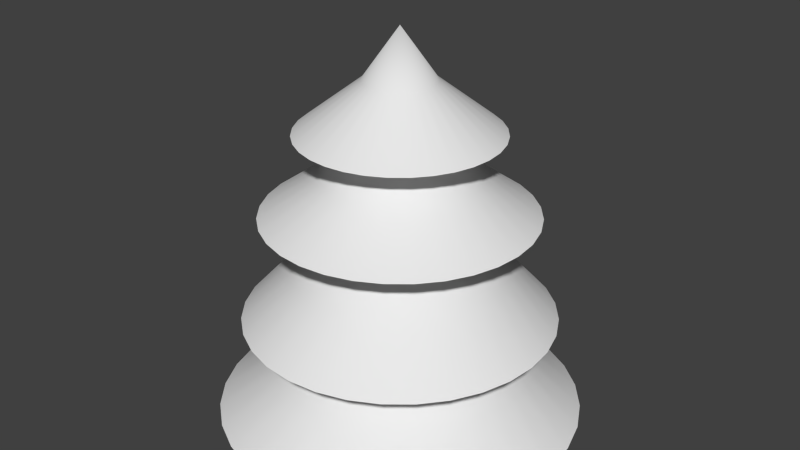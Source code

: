 # Source: untitled.blend  (saved by Blender 2.62.0; exported with 4.5.12 LTS)
import bpy
from mathutils import Matrix  # noqa: F401  (used for matrix-valued properties, if any)

bpy.ops.wm.read_factory_settings(use_empty=True)
scene = bpy.context.scene
scene.name = 'Scene'

# ---- collections
col_collection_1 = bpy.data.collections.new('Collection 1'); scene.collection.children.link(col_collection_1)

# ---- world
world_world = bpy.data.worlds.new('World'); scene.world = world_world
world_world.color = (0.05088, 0.05088, 0.05088)
world_world.use_sun_shadow = False
world_world.sun_shadow_jitter_overblur = 0.0
world_world.cycles.sampling_method = 'MANUAL'
world_world.cycles.sample_map_resolution = 256

# ---- meshes
me_cylinder = bpy.data.meshes.new('Cylinder')
me_cylinder.from_pydata([(6.468e-06, 3.638, 2.0), (0.7098, 3.568, 2.0), (1.392, 3.361, 2.0), (2.021, 3.025, 2.0), (2.573, 2.573, 2.0), (3.025, 2.021, 2.0), (3.361, 1.392, 2.0), (3.568, 0.7098, 2.0), (3.638, -3.397e-06, 2.0), (3.568, -0.7098, 2.0), (3.361, -1.392, 2.0), (3.025, -2.021, 2.0), (2.573, -2.573, 2.0), (2.021, -3.025, 2.0), (1.392, -3.361, 2.0), (0.7098, -3.568, 2.0), (4.011e-06, -3.638, 2.0), (-0.7098, -3.568, 2.0), (-1.392, -3.361, 2.0), (-2.021, -3.025, 2.0), (-2.573, -2.573, 2.0), (-3.025, -2.021, 2.0), (-3.361, -1.392, 2.0), (-3.568, -0.7098, 2.0), (-3.638, -1.016e-05, 2.0), (-3.568, 0.7098, 2.0), (-3.361, 1.392, 2.0), (-3.025, 2.021, 2.0), (-2.573, 2.573, 2.0), (-2.021, 3.025, 2.0), (-1.392, 3.361, 2.0), (-0.7098, 3.568, 2.0), (-0.3926, 1.974, 4.0), (-0.7702, 1.859, 4.0), (-1.118, 1.673, 4.0), (-1.423, 1.423, 4.0), (-1.673, 1.118, 4.0), (-1.859, 0.7702, 4.0), (-1.974, 0.3926, 4.0), (-2.013, -6.404e-06, 4.0), (-1.974, -0.3926, 4.0), (-1.859, -0.7702, 4.0), (-1.673, -1.118, 4.0), (-1.423, -1.423, 4.0), (-1.118, -1.673, 4.0), (-0.7702, -1.859, 4.0), (-0.3926, -1.974, 4.0), (2.146e-06, -2.013, 4.0), (0.3926, -1.974, 4.0), (0.7702, -1.859, 4.0), (1.118, -1.673, 4.0), (1.423, -1.423, 4.0), (1.673, -1.118, 4.0), (1.859, -0.7702, 4.0), (1.974, -0.3926, 4.0), (2.013, -2.661e-06, 4.0), (1.974, 0.3926, 4.0), (1.859, 0.7702, 4.0), (1.673, 1.118, 4.0), (1.423, 1.423, 4.0), (1.118, 1.673, 4.0), (0.7702, 1.859, 4.0), (0.3926, 1.974, 4.0), (3.505e-06, 2.013, 4.0), (5.468e-06, 3.092, 4.0), (0.6033, 3.033, 4.0), (1.183, 2.857, 4.0), (1.718, 2.571, 4.0), (2.187, 2.186, 4.0), (2.571, 1.718, 4.0), (2.857, 1.183, 4.0), (3.033, 0.6033, 4.0), (3.092, -3.08e-06, 4.0), (3.033, -0.6033, 4.0), (2.857, -1.183, 4.0), (2.571, -1.718, 4.0), (2.186, -2.186, 4.0), (1.718, -2.571, 4.0), (1.183, -2.857, 4.0), (0.6033, -3.033, 4.0), (3.379e-06, -3.092, 4.0), (-0.6032, -3.033, 4.0), (-1.183, -2.857, 4.0), (-1.718, -2.571, 4.0), (-2.186, -2.187, 4.0), (-2.571, -1.718, 4.0), (-2.857, -1.183, 4.0), (-3.033, -0.6033, 4.0), (-3.092, -8.83e-06, 4.0), (-3.033, 0.6032, 4.0), (-2.857, 1.183, 4.0), (-2.571, 1.718, 4.0), (-2.187, 2.186, 4.0), (-1.718, 2.571, 4.0), (-1.183, 2.857, 4.0), (-0.6033, 3.033, 4.0), (-0.3128, 1.572, 6.143), (-0.6135, 1.481, 6.143), (-0.8907, 1.333, 6.143), (-1.134, 1.134, 6.143), (-1.333, 0.8907, 6.143), (-1.481, 0.6135, 6.143), (-1.572, 0.3128, 6.143), (-1.603, -5.493e-06, 6.143), (-1.572, -0.3128, 6.143), (-1.481, -0.6135, 6.143), (-1.333, -0.8907, 6.143), (-1.134, -1.134, 6.143), (-0.8907, -1.333, 6.143), (-0.6135, -1.481, 6.143), (-0.3128, -1.572, 6.143), (1.641e-06, -1.603, 6.143), (0.3128, -1.572, 6.143), (0.6135, -1.481, 6.143), (0.8907, -1.333, 6.143), (1.134, -1.134, 6.143), (1.333, -0.8907, 6.143), (1.481, -0.6135, 6.143), (1.572, -0.3128, 6.143), (1.603, -2.512e-06, 6.143), (1.572, 0.3128, 6.143), (1.481, 0.6135, 6.143), (1.333, 0.8907, 6.143), (1.134, 1.134, 6.143), (0.8907, 1.333, 6.143), (0.6135, 1.481, 6.143), (0.3128, 1.572, 6.143), (2.724e-06, 1.603, 6.143), (4.68e-06, 2.679, 6.143), (0.5227, 2.628, 6.143), (1.025, 2.475, 6.143), (1.488, 2.228, 6.143), (1.894, 1.894, 6.143), (2.228, 1.488, 6.143), (2.475, 1.025, 6.143), (2.628, 0.5226, 6.143), (2.679, -2.952e-06, 6.143), (2.628, -0.5226, 6.143), (2.475, -1.025, 6.143), (2.228, -1.488, 6.143), (1.894, -1.894, 6.143), (1.488, -2.227, 6.143), (1.025, -2.475, 6.143), (0.5226, -2.628, 6.143), (2.871e-06, -2.679, 6.143), (-0.5226, -2.628, 6.143), (-1.025, -2.475, 6.143), (-1.488, -2.228, 6.143), (-1.894, -1.894, 6.143), (-2.227, -1.488, 6.143), (-2.475, -1.025, 6.143), (-2.628, -0.5227, 6.143), (-2.679, -7.934e-06, 6.143), (-2.628, 0.5226, 6.143), (-2.475, 1.025, 6.143), (-2.228, 1.488, 6.143), (-1.894, 1.894, 6.143), (-1.488, 2.227, 6.143), (-1.025, 2.475, 6.143), (-0.5227, 2.628, 6.143), (-0.208, 1.046, 7.764), (-0.408, 0.985, 7.764), (-0.5923, 0.8865, 7.764), (-0.7539, 0.7539, 7.764), (-0.8865, 0.5923, 7.764), (-0.985, 0.408, 7.764), (-1.046, 0.208, 7.764), (-1.066, -4.27e-06, 7.764), (-1.046, -0.208, 7.764), (-0.985, -0.408, 7.764), (-0.8865, -0.5923, 7.764), (-0.7539, -0.7539, 7.764), (-0.5923, -0.8865, 7.764), (-0.408, -0.985, 7.764), (-0.208, -1.046, 7.764), (1.03e-06, -1.066, 7.764), (0.208, -1.046, 7.764), (0.408, -0.985, 7.764), (0.5923, -0.8865, 7.764), (0.7539, -0.7539, 7.764), (0.8865, -0.5923, 7.764), (0.985, -0.408, 7.764), (1.046, -0.208, 7.764), (1.066, -2.287e-06, 7.764), (1.046, 0.208, 7.764), (0.985, 0.408, 7.764), (0.8865, 0.5923, 7.764), (0.7539, 0.7539, 7.764), (0.5923, 0.8865, 7.764), (0.408, 0.985, 7.764), (0.208, 1.046, 7.764), (1.75e-06, 1.066, 7.764), (3.403e-06, 1.981, 7.764), (0.3864, 1.943, 7.764), (0.758, 1.83, 7.764), (1.1, 1.647, 7.764), (1.401, 1.401, 7.764), (1.647, 1.1, 7.764), (1.83, 0.758, 7.764), (1.943, 0.3864, 7.764), (1.981, -2.68e-06, 7.764), (1.943, -0.3864, 7.764), (1.83, -0.758, 7.764), (1.647, -1.1, 7.764), (1.401, -1.401, 7.764), (1.1, -1.647, 7.764), (0.758, -1.83, 7.764), (0.3864, -1.943, 7.764), (2.065e-06, -1.981, 7.764), (-0.3864, -1.943, 7.764), (-0.758, -1.83, 7.764), (-1.1, -1.647, 7.764), (-1.401, -1.401, 7.764), (-1.647, -1.1, 7.764), (-1.83, -0.758, 7.764), (-1.943, -0.3864, 7.764), (-1.981, -6.363e-06, 7.764), (-1.943, 0.3864, 7.764), (-1.83, 0.758, 7.764), (-1.647, 1.1, 7.764), (-1.401, 1.401, 7.764), (-1.1, 1.647, 7.764), (-0.758, 1.83, 7.764), (-0.3864, 1.943, 7.764), (4.212e-06, 2.397, 3.063), (-0.4676, 2.351, 3.063), (-0.9173, 2.215, 3.063), (-1.332, 1.993, 3.063), (-1.695, 1.695, 3.063), (-1.993, 1.332, 3.063), (-2.215, 0.9173, 3.063), (-2.351, 0.4676, 3.063), (-2.397, -7.303e-06, 3.063), (-2.351, -0.4676, 3.063), (-2.215, -0.9173, 3.063), (-1.993, -1.332, 3.063), (-1.695, -1.695, 3.063), (-1.332, -1.993, 3.063), (-0.9173, -2.215, 3.063), (-0.4676, -2.351, 3.063), (2.593e-06, -2.397, 3.063), (0.4676, -2.351, 3.063), (0.9173, -2.215, 3.063), (1.332, -1.993, 3.063), (1.695, -1.695, 3.063), (1.993, -1.332, 3.063), (2.215, -0.9173, 3.063), (2.351, -0.4676, 3.063), (2.397, -2.845e-06, 3.063), (2.351, 0.4676, 3.063), (2.215, 0.9173, 3.063), (1.993, 1.332, 3.063), (1.695, 1.695, 3.063), (1.332, 1.993, 3.063), (0.9173, 2.215, 3.063), (0.4676, 2.351, 3.063), (3.661e-06, 2.111, 5.071), (-0.4119, 2.071, 5.071), (-0.8079, 1.95, 5.071), (-1.173, 1.755, 5.071), (-1.493, 1.493, 5.071), (-1.755, 1.173, 5.071), (-1.95, 0.8079, 5.071), (-2.071, 0.4119, 5.071), (-2.111, -6.634e-06, 5.071), (-2.071, -0.4119, 5.071), (-1.95, -0.8079, 5.071), (-1.755, -1.173, 5.071), (-1.493, -1.493, 5.071), (-1.173, -1.755, 5.071), (-0.8079, -1.95, 5.071), (-0.4119, -2.071, 5.071), (2.235e-06, -2.111, 5.071), (0.4119, -2.071, 5.071), (0.8079, -1.95, 5.071), (1.173, -1.755, 5.071), (1.493, -1.493, 5.071), (1.755, -1.173, 5.071), (1.95, -0.8079, 5.071), (2.071, -0.4119, 5.071), (2.111, -2.708e-06, 5.071), (2.071, 0.4119, 5.071), (1.95, 0.8079, 5.071), (1.755, 1.173, 5.071), (1.493, 1.493, 5.071), (1.173, 1.755, 5.071), (0.8079, 1.95, 5.071), (0.4119, 2.071, 5.071), (2.608e-06, 1.547, 6.953), (-0.3018, 1.517, 6.953), (-0.592, 1.429, 6.953), (-0.8594, 1.286, 6.953), (-1.094, 1.094, 6.953), (-1.286, 0.8594, 6.953), (-1.429, 0.5919, 6.953), (-1.517, 0.3018, 6.953), (-1.547, -5.368e-06, 6.953), (-1.517, -0.3018, 6.953), (-1.429, -0.592, 6.953), (-1.286, -0.8594, 6.953), (-1.094, -1.094, 6.953), (-0.8594, -1.286, 6.953), (-0.5919, -1.429, 6.953), (-0.3018, -1.517, 6.953), (1.563e-06, -1.547, 6.953), (0.3018, -1.517, 6.953), (0.5919, -1.429, 6.953), (0.8594, -1.286, 6.953), (1.094, -1.094, 6.953), (1.286, -0.8594, 6.953), (1.429, -0.5919, 6.953), (1.517, -0.3018, 6.953), (1.547, -2.491e-06, 6.953), (1.517, 0.3018, 6.953), (1.429, 0.5919, 6.953), (1.286, 0.8594, 6.953), (1.094, 1.094, 6.953), (0.8594, 1.286, 6.953), (0.5919, 1.429, 6.953), (0.3018, 1.517, 6.953), (-2.736e-07, -1.803e-06, 9.764), (1.04e-06, 0.7034, 8.764), (-0.1372, 0.6899, 8.764), (-0.2692, 0.6499, 8.764), (-0.3908, 0.5848, 8.764), (-0.4974, 0.4974, 8.764), (-0.5849, 0.3908, 8.764), (-0.6499, 0.2692, 8.764), (-0.6899, 0.1372, 8.764), (-0.7034, -3.413e-06, 8.764), (-0.6899, -0.1372, 8.764), (-0.6499, -0.2692, 8.764), (-0.5849, -0.3908, 8.764), (-0.4974, -0.4974, 8.764), (-0.3908, -0.5849, 8.764), (-0.2692, -0.6499, 8.764), (-0.1372, -0.6899, 8.764), (5.65e-07, -0.7034, 8.764), (0.1372, -0.6899, 8.764), (0.2692, -0.6499, 8.764), (0.3908, -0.5849, 8.764), (0.4974, -0.4974, 8.764), (0.5849, -0.3908, 8.764), (0.6499, -0.2692, 8.764), (0.6899, -0.1372, 8.764), (0.7034, -2.105e-06, 8.764), (0.6899, 0.1372, 8.764), (0.6499, 0.2692, 8.764), (0.5849, 0.3908, 8.764), (0.4974, 0.4974, 8.764), (0.3908, 0.5849, 8.764), (0.2692, 0.6499, 8.764), (0.1372, 0.6899, 8.764), (6.468e-06, 3.638, 2.0), (-0.7098, 3.568, 2.0), (-1.392, 3.361, 2.0), (-2.021, 3.025, 2.0), (-2.573, 2.573, 2.0), (-3.025, 2.021, 2.0), (-3.361, 1.392, 2.0), (-3.568, 0.7098, 2.0), (-3.638, -1.016e-05, 2.0), (-3.568, -0.7098, 2.0), (-3.361, -1.392, 2.0), (-3.025, -2.021, 2.0), (-2.573, -2.573, 2.0), (-2.021, -3.025, 2.0), (-1.392, -3.361, 2.0), (-0.7098, -3.568, 2.0), (4.011e-06, -3.638, 2.0), (0.7098, -3.568, 2.0), (1.392, -3.361, 2.0), (2.021, -3.025, 2.0), (2.573, -2.573, 2.0), (3.025, -2.021, 2.0), (3.361, -1.392, 2.0), (3.568, -0.7098, 2.0), (3.638, -3.397e-06, 2.0), (3.568, 0.7098, 2.0), (3.361, 1.392, 2.0), (3.025, 2.021, 2.0), (2.573, 2.573, 2.0), (2.021, 3.025, 2.0), (1.392, 3.361, 2.0), (0.7098, 3.568, 2.0), (-0.3926, 1.974, 4.0), (-0.7702, 1.859, 4.0), (-1.118, 1.673, 4.0), (-1.423, 1.423, 4.0), (-1.673, 1.118, 4.0), (-1.859, 0.7702, 4.0), (-1.974, 0.3926, 4.0), (-2.013, -6.404e-06, 4.0), (-1.974, -0.3926, 4.0), (-1.859, -0.7702, 4.0), (-1.673, -1.118, 4.0), (-1.423, -1.423, 4.0), (-1.118, -1.673, 4.0), (-0.7702, -1.859, 4.0), (-0.3926, -1.974, 4.0), (2.146e-06, -2.013, 4.0), (0.3926, -1.974, 4.0), (0.7702, -1.859, 4.0), (1.118, -1.673, 4.0), (1.423, -1.423, 4.0), (1.673, -1.118, 4.0), (1.859, -0.7702, 4.0), (1.974, -0.3926, 4.0), (2.013, -2.661e-06, 4.0), (1.974, 0.3926, 4.0), (1.859, 0.7702, 4.0), (1.673, 1.118, 4.0), (1.423, 1.423, 4.0), (1.118, 1.673, 4.0), (0.7702, 1.859, 4.0), (0.3926, 1.974, 4.0), (3.505e-06, 2.013, 4.0), (5.468e-06, 3.092, 4.0), (-0.6033, 3.033, 4.0), (-1.183, 2.857, 4.0), (-1.718, 2.571, 4.0), (-2.187, 2.186, 4.0), (-2.571, 1.718, 4.0), (-2.857, 1.183, 4.0), (-3.033, 0.6032, 4.0), (-3.092, -8.83e-06, 4.0), (-3.033, -0.6033, 4.0), (-2.857, -1.183, 4.0), (-2.571, -1.718, 4.0), (-2.186, -2.187, 4.0), (-1.718, -2.571, 4.0), (-1.183, -2.857, 4.0), (-0.6032, -3.033, 4.0), (3.379e-06, -3.092, 4.0), (0.6033, -3.033, 4.0), (1.183, -2.857, 4.0), (1.718, -2.571, 4.0), (2.186, -2.186, 4.0), (2.571, -1.718, 4.0), (2.857, -1.183, 4.0), (3.033, -0.6033, 4.0), (3.092, -3.08e-06, 4.0), (3.033, 0.6033, 4.0), (2.857, 1.183, 4.0), (2.571, 1.718, 4.0), (2.187, 2.186, 4.0), (1.718, 2.571, 4.0), (1.183, 2.857, 4.0), (0.6033, 3.033, 4.0), (-0.3128, 1.572, 6.143), (-0.6135, 1.481, 6.143), (-0.8907, 1.333, 6.143), (-1.134, 1.134, 6.143), (-1.333, 0.8907, 6.143), (-1.481, 0.6135, 6.143), (-1.572, 0.3128, 6.143), (-1.603, -5.493e-06, 6.143), (-1.572, -0.3128, 6.143), (-1.481, -0.6135, 6.143), (-1.333, -0.8907, 6.143), (-1.134, -1.134, 6.143), (-0.8907, -1.333, 6.143), (-0.6135, -1.481, 6.143), (-0.3128, -1.572, 6.143), (1.641e-06, -1.603, 6.143), (0.3128, -1.572, 6.143), (0.6135, -1.481, 6.143), (0.8907, -1.333, 6.143), (1.134, -1.134, 6.143), (1.333, -0.8907, 6.143), (1.481, -0.6135, 6.143), (1.572, -0.3128, 6.143), (1.603, -2.512e-06, 6.143), (1.572, 0.3128, 6.143), (1.481, 0.6135, 6.143), (1.333, 0.8907, 6.143), (1.134, 1.134, 6.143), (0.8907, 1.333, 6.143), (0.6135, 1.481, 6.143), (0.3128, 1.572, 6.143), (2.724e-06, 1.603, 6.143), (4.68e-06, 2.679, 6.143), (-0.5227, 2.628, 6.143), (-1.025, 2.475, 6.143), (-1.488, 2.227, 6.143), (-1.894, 1.894, 6.143), (-2.228, 1.488, 6.143), (-2.475, 1.025, 6.143), (-2.628, 0.5226, 6.143), (-2.679, -7.934e-06, 6.143), (-2.628, -0.5227, 6.143), (-2.475, -1.025, 6.143), (-2.227, -1.488, 6.143), (-1.894, -1.894, 6.143), (-1.488, -2.228, 6.143), (-1.025, -2.475, 6.143), (-0.5226, -2.628, 6.143), (2.871e-06, -2.679, 6.143), (0.5226, -2.628, 6.143), (1.025, -2.475, 6.143), (1.488, -2.227, 6.143), (1.894, -1.894, 6.143), (2.228, -1.488, 6.143), (2.475, -1.025, 6.143), (2.628, -0.5226, 6.143), (2.679, -2.952e-06, 6.143), (2.628, 0.5226, 6.143), (2.475, 1.025, 6.143), (2.228, 1.488, 6.143), (1.894, 1.894, 6.143), (1.488, 2.228, 6.143), (1.025, 2.475, 6.143), (0.5227, 2.628, 6.143), (-0.208, 1.046, 7.764), (-0.408, 0.985, 7.764), (-0.5923, 0.8865, 7.764), (-0.7539, 0.7539, 7.764), (-0.8865, 0.5923, 7.764), (-0.985, 0.408, 7.764), (-1.046, 0.208, 7.764), (-1.066, -4.27e-06, 7.764), (-1.046, -0.208, 7.764), (-0.985, -0.408, 7.764), (-0.8865, -0.5923, 7.764), (-0.7539, -0.7539, 7.764), (-0.5923, -0.8865, 7.764), (-0.408, -0.985, 7.764), (-0.208, -1.046, 7.764), (1.03e-06, -1.066, 7.764), (0.208, -1.046, 7.764), (0.408, -0.985, 7.764), (0.5923, -0.8865, 7.764), (0.7539, -0.7539, 7.764), (0.8865, -0.5923, 7.764), (0.985, -0.408, 7.764), (1.046, -0.208, 7.764), (1.066, -2.287e-06, 7.764), (1.046, 0.208, 7.764), (0.985, 0.408, 7.764), (0.8865, 0.5923, 7.764), (0.7539, 0.7539, 7.764), (0.5923, 0.8865, 7.764), (0.408, 0.985, 7.764), (0.208, 1.046, 7.764), (1.75e-06, 1.066, 7.764), (3.403e-06, 1.981, 7.764), (-0.3864, 1.943, 7.764), (-0.758, 1.83, 7.764), (-1.1, 1.647, 7.764), (-1.401, 1.401, 7.764), (-1.647, 1.1, 7.764), (-1.83, 0.758, 7.764), (-1.943, 0.3864, 7.764), (-1.981, -6.363e-06, 7.764), (-1.943, -0.3864, 7.764), (-1.83, -0.758, 7.764), (-1.647, -1.1, 7.764), (-1.401, -1.401, 7.764), (-1.1, -1.647, 7.764), (-0.758, -1.83, 7.764), (-0.3864, -1.943, 7.764), (2.065e-06, -1.981, 7.764), (0.3864, -1.943, 7.764), (0.758, -1.83, 7.764), (1.1, -1.647, 7.764), (1.401, -1.401, 7.764), (1.647, -1.1, 7.764), (1.83, -0.758, 7.764), (1.943, -0.3864, 7.764), (1.981, -2.68e-06, 7.764), (1.943, 0.3864, 7.764), (1.83, 0.758, 7.764), (1.647, 1.1, 7.764), (1.401, 1.401, 7.764), (1.1, 1.647, 7.764), (0.758, 1.83, 7.764), (0.3864, 1.943, 7.764)], [(0, 1), (1, 2), (2, 3), (3, 4), (4, 5), (5, 6), (6, 7), (7, 8), (8, 9), (9, 10), (10, 11), (11, 12), (12, 13), (13, 14), (14, 15), (15, 16), (16, 17), (17, 18), (18, 19), (19, 20), (20, 21), (21, 22), (22, 23), (23, 24), (24, 25), (25, 26), (26, 27), (27, 28), (28, 29), (29, 30), (30, 31), (0, 31)], [(63, 64, 65, 62), (62, 65, 66, 61), (61, 66, 67, 60), (60, 67, 68, 59), (59, 68, 69, 58), (58, 69, 70, 57), (57, 70, 71, 56), (56, 71, 72, 55), (55, 72, 73, 54), (54, 73, 74, 53), (53, 74, 75, 52), (52, 75, 76, 51), (51, 76, 77, 50), (50, 77, 78, 49), (49, 78, 79, 48), (48, 79, 80, 47), (47, 80, 81, 46), (46, 81, 82, 45), (45, 82, 83, 44), (44, 83, 84, 43), (43, 84, 85, 42), (42, 85, 86, 41), (41, 86, 87, 40), (40, 87, 88, 39), (39, 88, 89, 38), (38, 89, 90, 37), (37, 90, 91, 36), (36, 91, 92, 35), (35, 92, 93, 34), (34, 93, 94, 33), (33, 94, 95, 32), (32, 95, 64, 63), (127, 128, 129, 126), (126, 129, 130, 125), (125, 130, 131, 124), (124, 131, 132, 123), (123, 132, 133, 122), (122, 133, 134, 121), (121, 134, 135, 120), (120, 135, 136, 119), (119, 136, 137, 118), (118, 137, 138, 117), (117, 138, 139, 116), (116, 139, 140, 115), (115, 140, 141, 114), (114, 141, 142, 113), (113, 142, 143, 112), (112, 143, 144, 111), (111, 144, 145, 110), (110, 145, 146, 109), (109, 146, 147, 108), (108, 147, 148, 107), (107, 148, 149, 106), (106, 149, 150, 105), (105, 150, 151, 104), (104, 151, 152, 103), (103, 152, 153, 102), (102, 153, 154, 101), (101, 154, 155, 100), (100, 155, 156, 99), (99, 156, 157, 98), (98, 157, 158, 97), (97, 158, 159, 96), (96, 159, 128, 127), (191, 192, 193, 190), (190, 193, 194, 189), (189, 194, 195, 188), (188, 195, 196, 187), (187, 196, 197, 186), (186, 197, 198, 185), (185, 198, 199, 184), (184, 199, 200, 183), (183, 200, 201, 182), (182, 201, 202, 181), (181, 202, 203, 180), (180, 203, 204, 179), (179, 204, 205, 178), (178, 205, 206, 177), (177, 206, 207, 176), (176, 207, 208, 175), (175, 208, 209, 174), (174, 209, 210, 173), (173, 210, 211, 172), (172, 211, 212, 171), (171, 212, 213, 170), (170, 213, 214, 169), (169, 214, 215, 168), (168, 215, 216, 167), (167, 216, 217, 166), (166, 217, 218, 165), (165, 218, 219, 164), (164, 219, 220, 163), (163, 220, 221, 162), (162, 221, 222, 161), (161, 222, 223, 160), (160, 223, 192, 191), (353, 354, 225, 224), (224, 225, 385, 416), (354, 355, 226, 225), (225, 226, 386, 385), (355, 356, 227, 226), (226, 227, 387, 386), (356, 357, 228, 227), (227, 228, 388, 387), (357, 358, 229, 228), (228, 229, 389, 388), (358, 359, 230, 229), (229, 230, 390, 389), (359, 360, 231, 230), (230, 231, 391, 390), (360, 361, 232, 231), (231, 232, 392, 391), (361, 362, 233, 232), (232, 233, 393, 392), (362, 363, 234, 233), (233, 234, 394, 393), (363, 364, 235, 234), (234, 235, 395, 394), (364, 365, 236, 235), (235, 236, 396, 395), (365, 366, 237, 236), (236, 237, 397, 396), (366, 367, 238, 237), (237, 238, 398, 397), (367, 368, 239, 238), (238, 239, 399, 398), (368, 369, 240, 239), (239, 240, 400, 399), (369, 370, 241, 240), (240, 241, 401, 400), (370, 371, 242, 241), (241, 242, 402, 401), (371, 372, 243, 242), (242, 243, 403, 402), (372, 373, 244, 243), (243, 244, 404, 403), (373, 374, 245, 244), (244, 245, 405, 404), (374, 375, 246, 245), (245, 246, 406, 405), (375, 376, 247, 246), (246, 247, 407, 406), (376, 377, 248, 247), (247, 248, 408, 407), (377, 378, 249, 248), (248, 249, 409, 408), (378, 379, 250, 249), (249, 250, 410, 409), (379, 380, 251, 250), (250, 251, 411, 410), (380, 381, 252, 251), (251, 252, 412, 411), (381, 382, 253, 252), (252, 253, 413, 412), (382, 383, 254, 253), (253, 254, 414, 413), (383, 384, 255, 254), (254, 255, 415, 414), (384, 353, 224, 255), (255, 224, 416, 415), (417, 418, 257, 256), (256, 257, 449, 480), (418, 419, 258, 257), (257, 258, 450, 449), (419, 420, 259, 258), (258, 259, 451, 450), (420, 421, 260, 259), (259, 260, 452, 451), (421, 422, 261, 260), (260, 261, 453, 452), (422, 423, 262, 261), (261, 262, 454, 453), (423, 424, 263, 262), (262, 263, 455, 454), (424, 425, 264, 263), (263, 264, 456, 455), (425, 426, 265, 264), (264, 265, 457, 456), (426, 427, 266, 265), (265, 266, 458, 457), (427, 428, 267, 266), (266, 267, 459, 458), (428, 429, 268, 267), (267, 268, 460, 459), (429, 430, 269, 268), (268, 269, 461, 460), (430, 431, 270, 269), (269, 270, 462, 461), (431, 432, 271, 270), (270, 271, 463, 462), (432, 433, 272, 271), (271, 272, 464, 463), (433, 434, 273, 272), (272, 273, 465, 464), (434, 435, 274, 273), (273, 274, 466, 465), (435, 436, 275, 274), (274, 275, 467, 466), (436, 437, 276, 275), (275, 276, 468, 467), (437, 438, 277, 276), (276, 277, 469, 468), (438, 439, 278, 277), (277, 278, 470, 469), (439, 440, 279, 278), (278, 279, 471, 470), (440, 441, 280, 279), (279, 280, 472, 471), (441, 442, 281, 280), (280, 281, 473, 472), (442, 443, 282, 281), (281, 282, 474, 473), (443, 444, 283, 282), (282, 283, 475, 474), (444, 445, 284, 283), (283, 284, 476, 475), (445, 446, 285, 284), (284, 285, 477, 476), (446, 447, 286, 285), (285, 286, 478, 477), (447, 448, 287, 286), (286, 287, 479, 478), (448, 417, 256, 287), (287, 256, 480, 479), (481, 482, 289, 288), (288, 289, 513, 544), (482, 483, 290, 289), (289, 290, 514, 513), (483, 484, 291, 290), (290, 291, 515, 514), (484, 485, 292, 291), (291, 292, 516, 515), (485, 486, 293, 292), (292, 293, 517, 516), (486, 487, 294, 293), (293, 294, 518, 517), (487, 488, 295, 294), (294, 295, 519, 518), (488, 489, 296, 295), (295, 296, 520, 519), (489, 490, 297, 296), (296, 297, 521, 520), (490, 491, 298, 297), (297, 298, 522, 521), (491, 492, 299, 298), (298, 299, 523, 522), (492, 493, 300, 299), (299, 300, 524, 523), (493, 494, 301, 300), (300, 301, 525, 524), (494, 495, 302, 301), (301, 302, 526, 525), (495, 496, 303, 302), (302, 303, 527, 526), (496, 497, 304, 303), (303, 304, 528, 527), (497, 498, 305, 304), (304, 305, 529, 528), (498, 499, 306, 305), (305, 306, 530, 529), (499, 500, 307, 306), (306, 307, 531, 530), (500, 501, 308, 307), (307, 308, 532, 531), (501, 502, 309, 308), (308, 309, 533, 532), (502, 503, 310, 309), (309, 310, 534, 533), (503, 504, 311, 310), (310, 311, 535, 534), (504, 505, 312, 311), (311, 312, 536, 535), (505, 506, 313, 312), (312, 313, 537, 536), (506, 507, 314, 313), (313, 314, 538, 537), (507, 508, 315, 314), (314, 315, 539, 538), (508, 509, 316, 315), (315, 316, 540, 539), (509, 510, 317, 316), (316, 317, 541, 540), (510, 511, 318, 317), (317, 318, 542, 541), (511, 512, 319, 318), (318, 319, 543, 542), (512, 481, 288, 319), (319, 288, 544, 543), (545, 546, 322, 321), (321, 322, 320), (546, 547, 323, 322), (322, 323, 320), (547, 548, 324, 323), (323, 324, 320), (548, 549, 325, 324), (324, 325, 320), (549, 550, 326, 325), (325, 326, 320), (550, 551, 327, 326), (326, 327, 320), (551, 552, 328, 327), (327, 328, 320), (552, 553, 329, 328), (328, 329, 320), (553, 554, 330, 329), (329, 330, 320), (554, 555, 331, 330), (330, 331, 320), (555, 556, 332, 331), (331, 332, 320), (556, 557, 333, 332), (332, 333, 320), (557, 558, 334, 333), (333, 334, 320), (558, 559, 335, 334), (334, 335, 320), (559, 560, 336, 335), (335, 336, 320), (560, 561, 337, 336), (336, 337, 320), (561, 562, 338, 337), (337, 338, 320), (562, 563, 339, 338), (338, 339, 320), (563, 564, 340, 339), (339, 340, 320), (564, 565, 341, 340), (340, 341, 320), (565, 566, 342, 341), (341, 342, 320), (566, 567, 343, 342), (342, 343, 320), (567, 568, 344, 343), (343, 344, 320), (568, 569, 345, 344), (344, 345, 320), (569, 570, 346, 345), (345, 346, 320), (570, 571, 347, 346), (346, 347, 320), (571, 572, 348, 347), (347, 348, 320), (572, 573, 349, 348), (348, 349, 320), (573, 574, 350, 349), (349, 350, 320), (574, 575, 351, 350), (350, 351, 320), (575, 576, 352, 351), (351, 352, 320), (576, 545, 321, 352), (352, 321, 320)])
me_cylinder.polygons.foreach_set('use_smooth', [True] * 352)
_uv = me_cylinder.uv_layers.new(name='UVMap')
_uv.uv.foreach_set('vector', [0.5444, 0.05368, 0.534, 0.003602, 0.5619, 0.0, 0.561, 0.05248, 0.561, 0.05248, 0.5619, 0.0, 0.5919, 0.001238, 0.5807, 0.05475, 0.5807, 0.05475, 0.5919, 0.001238, 0.6231, 0.008794, 0.6005, 0.06139, 0.6005, 0.06139, 0.6231, 0.008794, 0.6537, 0.02359, 0.6192, 0.07256, 0.6192, 0.07256, 0.6537, 0.02359, 0.6813, 0.04554, 0.6358, 0.08802, 0.6358, 0.08802, 0.6813, 0.04554, 0.7041, 0.0736, 0.6498, 0.1072, 0.6498, 0.1072, 0.7041, 0.0736, 0.7206, 0.1061, 0.6601, 0.1284, 0.6601, 0.1284, 0.7206, 0.1061, 0.7302, 0.1419, 0.6659, 0.1513, 0.6659, 0.1513, 0.7302, 0.1419, 0.732, 0.1792, 0.6667, 0.175, 0.6667, 0.175, 0.732, 0.1792, 0.7259, 0.2162, 0.6627, 0.1985, 0.6627, 0.1985, 0.7259, 0.2162, 0.712, 0.2513, 0.6538, 0.2207, 0.6538, 0.2207, 0.712, 0.2513, 0.691, 0.2826, 0.6406, 0.2405, 0.6406, 0.2405, 0.691, 0.2826, 0.6639, 0.3086, 0.6235, 0.2571, 0.6235, 0.2571, 0.6639, 0.3086, 0.6321, 0.3283, 0.6035, 0.2697, 0.6035, 0.2697, 0.6321, 0.3283, 0.597, 0.3406, 0.5815, 0.2778, 0.5815, 0.2778, 0.597, 0.3406, 0.5603, 0.3451, 0.5584, 0.2811, 0.5584, 0.2811, 0.5603, 0.3451, 0.5239, 0.3417, 0.5354, 0.2797, 0.5354, 0.2797, 0.5239, 0.3417, 0.4896, 0.3307, 0.5136, 0.2735, 0.5136, 0.2735, 0.4896, 0.3307, 0.4591, 0.313, 0.4938, 0.263, 0.4938, 0.263, 0.4591, 0.313, 0.4336, 0.2897, 0.477, 0.249, 0.477, 0.249, 0.4336, 0.2897, 0.4141, 0.2621, 0.4637, 0.2321, 0.4637, 0.2321, 0.4141, 0.2621, 0.4011, 0.232, 0.4544, 0.2133, 0.4544, 0.2133, 0.4011, 0.232, 0.3949, 0.2009, 0.4494, 0.1934, 0.4494, 0.1934, 0.3949, 0.2009, 0.3949, 0.1703, 0.4486, 0.1734, 0.4486, 0.1734, 0.3949, 0.1703, 0.4002, 0.1415, 0.4521, 0.1539, 0.4521, 0.1539, 0.4002, 0.1415, 0.4093, 0.1149, 0.4585, 0.1369, 0.4585, 0.1369, 0.4093, 0.1149, 0.4208, 0.09126, 0.4699, 0.1205, 0.4699, 0.1205, 0.4208, 0.09126, 0.4371, 0.06583, 0.4827, 0.1003, 0.4827, 0.1003, 0.4371, 0.06583, 0.4578, 0.04319, 0.497, 0.08266, 0.497, 0.08266, 0.4578, 0.04319, 0.4819, 0.02496, 0.5124, 0.06873, 0.5124, 0.06873, 0.4819, 0.02496, 0.5076, 0.01191, 0.5288, 0.05909, 0.5288, 0.05909, 0.5076, 0.01191, 0.534, 0.003602, 0.5444, 0.05368, 0.5696, 0.7654, 0.584, 0.7151, 0.6072, 0.724, 0.5818, 0.7707, 0.5818, 0.7707, 0.6072, 0.724, 0.6296, 0.7372, 0.5944, 0.7795, 0.5944, 0.7795, 0.6296, 0.7372, 0.6503, 0.7551, 0.6065, 0.7914, 0.6065, 0.7914, 0.6503, 0.7551, 0.6679, 0.7781, 0.616, 0.8059, 0.616, 0.8059, 0.6679, 0.7781, 0.6807, 0.8053, 0.6225, 0.8224, 0.6225, 0.8224, 0.6807, 0.8053, 0.6875, 0.8356, 0.6255, 0.8403, 0.6255, 0.8403, 0.6875, 0.8356, 0.6875, 0.8673, 0.6247, 0.8588, 0.6247, 0.8588, 0.6875, 0.8673, 0.6804, 0.8987, 0.62, 0.8769, 0.62, 0.8769, 0.6804, 0.8987, 0.6666, 0.9281, 0.6115, 0.8939, 0.6115, 0.8939, 0.6666, 0.9281, 0.6466, 0.9539, 0.5997, 0.9088, 0.5997, 0.9088, 0.6466, 0.9539, 0.6216, 0.9747, 0.585, 0.9211, 0.585, 0.9211, 0.6216, 0.9747, 0.5932, 0.9895, 0.5682, 0.9302, 0.5682, 0.9302, 0.5932, 0.9895, 0.563, 0.9979, 0.5498, 0.9364, 0.5498, 0.9364, 0.563, 0.9979, 0.5332, 1.0, 0.5315, 0.9396, 0.5315, 0.9396, 0.5332, 1.0, 0.5045, 0.9963, 0.5138, 0.9393, 0.5138, 0.9393, 0.5045, 0.9963, 0.4782, 0.9874, 0.4974, 0.9354, 0.4974, 0.9354, 0.4782, 0.9874, 0.4556, 0.9744, 0.4829, 0.9287, 0.4829, 0.9287, 0.4556, 0.9744, 0.4365, 0.9586, 0.4722, 0.9211, 0.4722, 0.9211, 0.4365, 0.9586, 0.4207, 0.94, 0.4639, 0.9111, 0.4639, 0.9111, 0.4207, 0.94, 0.4078, 0.9184, 0.4569, 0.8982, 0.4569, 0.8982, 0.4078, 0.9184, 0.3988, 0.894, 0.4527, 0.8833, 0.4527, 0.8833, 0.3988, 0.894, 0.3944, 0.8671, 0.4516, 0.8667, 0.4516, 0.8667, 0.3944, 0.8671, 0.3956, 0.8385, 0.4538, 0.8492, 0.4538, 0.8492, 0.3956, 0.8385, 0.4028, 0.8099, 0.4593, 0.8317, 0.4593, 0.8317, 0.4028, 0.8099, 0.4159, 0.7829, 0.4684, 0.8152, 0.4684, 0.8152, 0.4159, 0.7829, 0.4342, 0.7591, 0.4806, 0.8003, 0.4806, 0.8003, 0.4342, 0.7591, 0.4557, 0.7398, 0.4955, 0.7873, 0.4955, 0.7873, 0.4557, 0.7398, 0.4806, 0.7244, 0.5097, 0.7759, 0.5097, 0.7759, 0.4806, 0.7244, 0.5071, 0.7144, 0.525, 0.7681, 0.525, 0.7681, 0.5071, 0.7144, 0.5339, 0.7099, 0.5408, 0.7639, 0.5408, 0.7639, 0.5339, 0.7099, 0.5597, 0.7105, 0.5565, 0.7634, 0.5565, 0.7634, 0.5597, 0.7105, 0.584, 0.7151, 0.5696, 0.7654, 0.8174, 0.1835, 0.7969, 0.1428, 0.8143, 0.1364, 0.8258, 0.1802, 0.8258, 0.1802, 0.8143, 0.1364, 0.833, 0.133, 0.8356, 0.1784, 0.8356, 0.1784, 0.833, 0.133, 0.8526, 0.133, 0.8459, 0.1789, 0.8459, 0.1789, 0.8526, 0.133, 0.8725, 0.1369, 0.8562, 0.1817, 0.8562, 0.1817, 0.8725, 0.1369, 0.8918, 0.1451, 0.866, 0.1868, 0.866, 0.1868, 0.8918, 0.1451, 0.9094, 0.1574, 0.8751, 0.1938, 0.8751, 0.1938, 0.9094, 0.1574, 0.9246, 0.1736, 0.8826, 0.2027, 0.8826, 0.2027, 0.9246, 0.1736, 0.9361, 0.193, 0.8882, 0.2132, 0.8882, 0.2132, 0.9361, 0.193, 0.9434, 0.2148, 0.8915, 0.2248, 0.8915, 0.2248, 0.9434, 0.2148, 0.9457, 0.238, 0.8924, 0.2369, 0.8924, 0.2369, 0.9457, 0.238, 0.943, 0.2613, 0.8908, 0.2491, 0.8908, 0.2491, 0.943, 0.2613, 0.9354, 0.2835, 0.8867, 0.2608, 0.8867, 0.2608, 0.9354, 0.2835, 0.9232, 0.3034, 0.8803, 0.2714, 0.8803, 0.2714, 0.9232, 0.3034, 0.9071, 0.3201, 0.8719, 0.2805, 0.8719, 0.2805, 0.9071, 0.3201, 0.8883, 0.3328, 0.862, 0.2877, 0.862, 0.2877, 0.8883, 0.3328, 0.8678, 0.3412, 0.8509, 0.2928, 0.8509, 0.2928, 0.8678, 0.3412, 0.8469, 0.3451, 0.8392, 0.2957, 0.8392, 0.2957, 0.8469, 0.3451, 0.8261, 0.3449, 0.8281, 0.297, 0.8281, 0.297, 0.8261, 0.3449, 0.8068, 0.3409, 0.8176, 0.296, 0.8176, 0.296, 0.8068, 0.3409, 0.789, 0.3338, 0.8081, 0.2928, 0.8081, 0.2928, 0.789, 0.3338, 0.7731, 0.324, 0.8004, 0.2885, 0.8004, 0.2885, 0.7731, 0.324, 0.7593, 0.3119, 0.7941, 0.2822, 0.7941, 0.2822, 0.7593, 0.3119, 0.7473, 0.2966, 0.7878, 0.2736, 0.7878, 0.2736, 0.7473, 0.2966, 0.7383, 0.2786, 0.7834, 0.2635, 0.7834, 0.2635, 0.7383, 0.2786, 0.7331, 0.2587, 0.7811, 0.2525, 0.7811, 0.2525, 0.7331, 0.2587, 0.732, 0.2378, 0.7811, 0.2409, 0.7811, 0.2409, 0.732, 0.2378, 0.7352, 0.2171, 0.7835, 0.2292, 0.7835, 0.2292, 0.7352, 0.2171, 0.7424, 0.1975, 0.7883, 0.2179, 0.7883, 0.2179, 0.7424, 0.1975, 0.7523, 0.1804, 0.7952, 0.2072, 0.7952, 0.2072, 0.7523, 0.1804, 0.7655, 0.1648, 0.8019, 0.1971, 0.8019, 0.1971, 0.7655, 0.1648, 0.7806, 0.1524, 0.8101, 0.1889, 0.8101, 0.1889, 0.7806, 0.1524, 0.7969, 0.1428, 0.8174, 0.1835, 0.2163, 0.7699, 0.18, 0.7699, 0.1878, 0.6887, 0.2096, 0.6893, 0.2096, 0.6893, 0.1878, 0.6887, 0.1862, 0.6415, 0.2097, 0.6479, 0.18, 0.7699, 0.1442, 0.7637, 0.1672, 0.6857, 0.1878, 0.6887, 0.1878, 0.6887, 0.1672, 0.6857, 0.1772, 0.6449, 0.1862, 0.6415, 0.1442, 0.7637, 0.1098, 0.7509, 0.1469, 0.6783, 0.1672, 0.6857, 0.1672, 0.6857, 0.1469, 0.6783, 0.165, 0.6411, 0.1772, 0.6449, 0.1098, 0.7509, 0.07804, 0.732, 0.1284, 0.6674, 0.1469, 0.6783, 0.1469, 0.6783, 0.1284, 0.6674, 0.1532, 0.6352, 0.165, 0.6411, 0.07804, 0.732, 0.05, 0.7072, 0.1124, 0.6531, 0.1284, 0.6674, 0.1284, 0.6674, 0.1124, 0.6531, 0.1428, 0.6265, 0.1532, 0.6352, 0.05, 0.7072, 0.02688, 0.6769, 0.09959, 0.6359, 0.1124, 0.6531, 0.1124, 0.6531, 0.09959, 0.6359, 0.1345, 0.6159, 0.1428, 0.6265, 0.02688, 0.6769, 0.009852, 0.6421, 0.09046, 0.6164, 0.09959, 0.6359, 0.09959, 0.6359, 0.09046, 0.6164, 0.1286, 0.6039, 0.1345, 0.6159, 0.009852, 0.6421, 0.0, 0.6037, 0.08555, 0.5955, 0.09046, 0.6164, 0.09046, 0.6164, 0.08555, 0.5955, 0.1255, 0.591, 0.1286, 0.6039, 0.0, 0.6037, 0.001043, 0.5641, 0.08524, 0.574, 0.08555, 0.5955, 0.08555, 0.5955, 0.08524, 0.574, 0.1252, 0.5777, 0.1255, 0.591, 0.001043, 0.5641, 0.00996, 0.5261, 0.08946, 0.5528, 0.08524, 0.574, 0.08524, 0.574, 0.08946, 0.5528, 0.1278, 0.5646, 0.1252, 0.5777, 0.00996, 0.5261, 0.02607, 0.4911, 0.09795, 0.5329, 0.08946, 0.5528, 0.08946, 0.5528, 0.09795, 0.5329, 0.1331, 0.5524, 0.1278, 0.5646, 0.02607, 0.4911, 0.04853, 0.4603, 0.1103, 0.5151, 0.09795, 0.5329, 0.09795, 0.5329, 0.1103, 0.5151, 0.1409, 0.5414, 0.1331, 0.5524, 0.04853, 0.4603, 0.07632, 0.4347, 0.126, 0.5001, 0.1103, 0.5151, 0.1103, 0.5151, 0.126, 0.5001, 0.1509, 0.5323, 0.1409, 0.5414, 0.07632, 0.4347, 0.1083, 0.415, 0.1445, 0.4886, 0.126, 0.5001, 0.126, 0.5001, 0.1445, 0.4886, 0.1625, 0.5251, 0.1509, 0.5323, 0.1083, 0.415, 0.1432, 0.4018, 0.1649, 0.4806, 0.1445, 0.4886, 0.1445, 0.4886, 0.1649, 0.4806, 0.1755, 0.5208, 0.1625, 0.5251, 0.1432, 0.4018, 0.1799, 0.3956, 0.1867, 0.4774, 0.1649, 0.4806, 0.1649, 0.4806, 0.1867, 0.4774, 0.1893, 0.519, 0.1755, 0.5208, 0.1799, 0.3956, 0.2173, 0.3964, 0.2088, 0.4782, 0.1867, 0.4774, 0.1867, 0.4774, 0.2088, 0.4782, 0.2033, 0.52, 0.1893, 0.519, 0.2173, 0.3964, 0.2539, 0.404, 0.2303, 0.4832, 0.2088, 0.4782, 0.2088, 0.4782, 0.2303, 0.4832, 0.2171, 0.5234, 0.2033, 0.52, 0.2539, 0.404, 0.2887, 0.4183, 0.2506, 0.4919, 0.2303, 0.4832, 0.2303, 0.4832, 0.2506, 0.4919, 0.2303, 0.5291, 0.2171, 0.5234, 0.2887, 0.4183, 0.3203, 0.4389, 0.269, 0.5042, 0.2506, 0.4919, 0.2506, 0.4919, 0.269, 0.5042, 0.2422, 0.537, 0.2303, 0.5291, 0.3203, 0.4389, 0.3477, 0.4651, 0.2846, 0.5197, 0.269, 0.5042, 0.269, 0.5042, 0.2846, 0.5197, 0.2524, 0.5468, 0.2422, 0.537, 0.3477, 0.4651, 0.3699, 0.4963, 0.297, 0.5377, 0.2846, 0.5197, 0.2846, 0.5197, 0.297, 0.5377, 0.2606, 0.558, 0.2524, 0.5468, 0.3699, 0.4963, 0.3857, 0.5315, 0.3056, 0.5577, 0.297, 0.5377, 0.297, 0.5377, 0.3056, 0.5577, 0.2664, 0.5703, 0.2606, 0.558, 0.3857, 0.5315, 0.3944, 0.5696, 0.3099, 0.5787, 0.3056, 0.5577, 0.3056, 0.5577, 0.3099, 0.5787, 0.2697, 0.5831, 0.2664, 0.5703, 0.3944, 0.5696, 0.3925, 0.6084, 0.3097, 0.5997, 0.3099, 0.5787, 0.3099, 0.5787, 0.3097, 0.5997, 0.2702, 0.596, 0.2697, 0.5831, 0.3925, 0.6084, 0.383, 0.6452, 0.3052, 0.6201, 0.3097, 0.5997, 0.3097, 0.5997, 0.3052, 0.6201, 0.268, 0.6084, 0.2702, 0.596, 0.383, 0.6452, 0.3667, 0.6788, 0.2966, 0.639, 0.3052, 0.6201, 0.3052, 0.6201, 0.2966, 0.639, 0.2632, 0.6198, 0.268, 0.6084, 0.3667, 0.6788, 0.3445, 0.7081, 0.2843, 0.6555, 0.2966, 0.639, 0.2966, 0.639, 0.2843, 0.6555, 0.2561, 0.6297, 0.2632, 0.6198, 0.3445, 0.7081, 0.3173, 0.7324, 0.2688, 0.6691, 0.2843, 0.6555, 0.2843, 0.6555, 0.2688, 0.6691, 0.2467, 0.6377, 0.2561, 0.6297, 0.3173, 0.7324, 0.2861, 0.751, 0.2507, 0.6794, 0.2688, 0.6691, 0.2688, 0.6691, 0.2507, 0.6794, 0.2353, 0.6434, 0.2467, 0.6377, 0.2861, 0.751, 0.252, 0.7635, 0.2306, 0.686, 0.2507, 0.6794, 0.2507, 0.6794, 0.2306, 0.686, 0.2206, 0.6467, 0.2353, 0.6434, 0.252, 0.7635, 0.2163, 0.7699, 0.2096, 0.6893, 0.2306, 0.686, 0.2306, 0.686, 0.2096, 0.6893, 0.2097, 0.6479, 0.2206, 0.6467, 0.5775, 0.7099, 0.5463, 0.7098, 0.5533, 0.6391, 0.5719, 0.6396, 0.5719, 0.6396, 0.5533, 0.6391, 0.5587, 0.5909, 0.573, 0.5947, 0.5463, 0.7098, 0.5155, 0.7041, 0.5354, 0.636, 0.5533, 0.6391, 0.5533, 0.6391, 0.5354, 0.636, 0.5469, 0.5894, 0.5587, 0.5909, 0.5155, 0.7041, 0.4862, 0.693, 0.5179, 0.6297, 0.5354, 0.636, 0.5354, 0.636, 0.5179, 0.6297, 0.5361, 0.5875, 0.5469, 0.5894, 0.4862, 0.693, 0.4594, 0.6769, 0.5021, 0.6207, 0.5179, 0.6297, 0.5179, 0.6297, 0.5021, 0.6207, 0.5263, 0.5838, 0.5361, 0.5875, 0.4594, 0.6769, 0.4359, 0.6559, 0.4886, 0.6091, 0.5021, 0.6207, 0.5021, 0.6207, 0.4886, 0.6091, 0.5178, 0.5775, 0.5263, 0.5838, 0.4359, 0.6559, 0.4166, 0.6308, 0.4781, 0.5958, 0.4886, 0.6091, 0.4886, 0.6091, 0.4781, 0.5958, 0.5136, 0.5751, 0.5178, 0.5775, 0.4166, 0.6308, 0.4026, 0.6019, 0.4708, 0.5803, 0.4781, 0.5958, 0.4781, 0.5958, 0.4708, 0.5803, 0.5105, 0.5686, 0.5136, 0.5751, 0.4026, 0.6019, 0.3944, 0.5701, 0.4671, 0.5635, 0.4708, 0.5803, 0.4708, 0.5803, 0.4671, 0.5635, 0.5086, 0.5608, 0.5105, 0.5686, 0.3944, 0.5701, 0.3957, 0.5372, 0.4672, 0.5462, 0.4671, 0.5635, 0.4671, 0.5635, 0.4672, 0.5462, 0.5087, 0.5521, 0.5086, 0.5608, 0.3957, 0.5372, 0.4035, 0.5058, 0.471, 0.529, 0.4672, 0.5462, 0.4672, 0.5462, 0.471, 0.529, 0.5109, 0.5433, 0.5087, 0.5521, 0.4035, 0.5058, 0.4171, 0.4769, 0.4783, 0.5128, 0.471, 0.529, 0.471, 0.529, 0.4783, 0.5128, 0.515, 0.535, 0.5109, 0.5433, 0.4171, 0.4769, 0.4358, 0.4512, 0.4887, 0.4981, 0.4783, 0.5128, 0.4783, 0.5128, 0.4887, 0.4981, 0.521, 0.5275, 0.515, 0.535, 0.4358, 0.4512, 0.4589, 0.4298, 0.502, 0.4857, 0.4887, 0.4981, 0.4887, 0.4981, 0.502, 0.4857, 0.5286, 0.5213, 0.521, 0.5275, 0.4589, 0.4298, 0.4857, 0.4132, 0.5176, 0.4764, 0.502, 0.4857, 0.502, 0.4857, 0.5176, 0.4764, 0.5375, 0.5161, 0.5286, 0.5213, 0.4857, 0.4132, 0.5149, 0.4016, 0.5345, 0.4695, 0.5176, 0.4764, 0.5176, 0.4764, 0.5345, 0.4695, 0.5469, 0.5126, 0.5375, 0.5161, 0.5149, 0.4016, 0.5457, 0.3956, 0.5525, 0.4658, 0.5345, 0.4695, 0.5345, 0.4695, 0.5525, 0.4658, 0.5566, 0.5109, 0.5469, 0.5126, 0.5457, 0.3956, 0.5771, 0.3956, 0.5709, 0.4661, 0.5525, 0.4658, 0.5525, 0.4658, 0.5709, 0.4661, 0.5665, 0.5111, 0.5566, 0.5109, 0.5771, 0.3956, 0.6081, 0.4014, 0.589, 0.4697, 0.5709, 0.4661, 0.5709, 0.4661, 0.589, 0.4697, 0.5762, 0.513, 0.5665, 0.5111, 0.6081, 0.4014, 0.6376, 0.4127, 0.606, 0.4765, 0.589, 0.4697, 0.589, 0.4697, 0.606, 0.4765, 0.5855, 0.5166, 0.5762, 0.513, 0.6376, 0.4127, 0.6646, 0.4295, 0.6214, 0.4863, 0.606, 0.4765, 0.606, 0.4765, 0.6214, 0.4863, 0.5939, 0.5217, 0.5855, 0.5166, 0.6646, 0.4295, 0.6882, 0.4511, 0.6346, 0.4988, 0.6214, 0.4863, 0.6214, 0.4863, 0.6346, 0.4988, 0.6011, 0.5281, 0.5939, 0.5217, 0.6882, 0.4511, 0.7075, 0.4771, 0.6452, 0.5136, 0.6346, 0.4988, 0.6346, 0.4988, 0.6452, 0.5136, 0.6069, 0.5355, 0.6011, 0.5281, 0.7075, 0.4771, 0.7215, 0.5066, 0.6525, 0.5299, 0.6452, 0.5136, 0.6452, 0.5136, 0.6525, 0.5299, 0.6111, 0.5438, 0.6069, 0.5355, 0.7215, 0.5066, 0.7295, 0.5389, 0.6562, 0.5473, 0.6525, 0.5299, 0.6525, 0.5299, 0.6562, 0.5473, 0.6135, 0.5524, 0.6111, 0.5438, 0.7295, 0.5389, 0.728, 0.5721, 0.6561, 0.5648, 0.6562, 0.5473, 0.6562, 0.5473, 0.6561, 0.5648, 0.614, 0.5611, 0.6135, 0.5524, 0.728, 0.5721, 0.72, 0.6035, 0.6524, 0.5818, 0.6561, 0.5648, 0.6561, 0.5648, 0.6524, 0.5818, 0.6127, 0.5695, 0.614, 0.5611, 0.72, 0.6035, 0.7062, 0.6321, 0.6452, 0.5976, 0.6524, 0.5818, 0.6524, 0.5818, 0.6452, 0.5976, 0.6095, 0.5772, 0.6127, 0.5695, 0.7062, 0.6321, 0.6873, 0.6572, 0.6349, 0.6115, 0.6452, 0.5976, 0.6452, 0.5976, 0.6349, 0.6115, 0.6047, 0.5838, 0.6095, 0.5772, 0.6873, 0.6572, 0.6641, 0.6781, 0.6219, 0.623, 0.6349, 0.6115, 0.6349, 0.6115, 0.6219, 0.623, 0.5983, 0.5891, 0.6047, 0.5838, 0.6641, 0.6781, 0.6375, 0.694, 0.6067, 0.6317, 0.6219, 0.623, 0.6219, 0.623, 0.6067, 0.6317, 0.5905, 0.5928, 0.5983, 0.5891, 0.6375, 0.694, 0.6083, 0.7048, 0.5898, 0.6373, 0.6067, 0.6317, 0.6067, 0.6317, 0.5898, 0.6373, 0.5806, 0.5945, 0.5905, 0.5928, 0.6083, 0.7048, 0.5775, 0.7099, 0.5719, 0.6396, 0.5898, 0.6373, 0.5898, 0.6373, 0.5719, 0.6396, 0.573, 0.5947, 0.5806, 0.5945, 0.9024, 0.9796, 0.8768, 0.9906, 0.8559, 0.9228, 0.8686, 0.9174, 0.8686, 0.9174, 0.8559, 0.9228, 0.8466, 0.8869, 0.8542, 0.8852, 0.8768, 0.9906, 0.8495, 0.9966, 0.8423, 0.9256, 0.8559, 0.9228, 0.8559, 0.9228, 0.8423, 0.9256, 0.8399, 0.8883, 0.8466, 0.8869, 0.8495, 0.9966, 0.8214, 0.9972, 0.8281, 0.9256, 0.8423, 0.9256, 0.8423, 0.9256, 0.8281, 0.9256, 0.8328, 0.8883, 0.8399, 0.8883, 0.8214, 0.9972, 0.7935, 0.9923, 0.8141, 0.9229, 0.8281, 0.9256, 0.8281, 0.9256, 0.8141, 0.9229, 0.8259, 0.8868, 0.8328, 0.8883, 0.7935, 0.9923, 0.7668, 0.9822, 0.8008, 0.9175, 0.8141, 0.9229, 0.8141, 0.9229, 0.8008, 0.9175, 0.8194, 0.8839, 0.8259, 0.8868, 0.7668, 0.9822, 0.7423, 0.9669, 0.7886, 0.9096, 0.8008, 0.9175, 0.8008, 0.9175, 0.7886, 0.9096, 0.8135, 0.8797, 0.8194, 0.8839, 0.7423, 0.9669, 0.7211, 0.947, 0.7781, 0.8995, 0.7886, 0.9096, 0.7886, 0.9096, 0.7781, 0.8995, 0.8085, 0.8743, 0.8135, 0.8797, 0.7211, 0.947, 0.7039, 0.9232, 0.7698, 0.8874, 0.7781, 0.8995, 0.7781, 0.8995, 0.7698, 0.8874, 0.8047, 0.8679, 0.8085, 0.8743, 0.7039, 0.9232, 0.6929, 0.8959, 0.7638, 0.874, 0.7698, 0.8874, 0.7698, 0.8874, 0.7638, 0.874, 0.8021, 0.8608, 0.8047, 0.8679, 0.6929, 0.8959, 0.6875, 0.8674, 0.7605, 0.8597, 0.7638, 0.874, 0.7638, 0.874, 0.7605, 0.8597, 0.8006, 0.853, 0.8021, 0.8608, 0.6875, 0.8674, 0.6876, 0.8388, 0.7598, 0.8453, 0.7605, 0.8597, 0.7605, 0.8597, 0.7598, 0.8453, 0.7991, 0.8459, 0.8006, 0.853, 0.6876, 0.8388, 0.6931, 0.811, 0.7618, 0.8311, 0.7598, 0.8453, 0.7598, 0.8453, 0.7618, 0.8311, 0.7989, 0.8394, 0.7991, 0.8459, 0.6931, 0.811, 0.7037, 0.7852, 0.7665, 0.8177, 0.7618, 0.8311, 0.7618, 0.8311, 0.7665, 0.8177, 0.8001, 0.8334, 0.7989, 0.8394, 0.7037, 0.7852, 0.7191, 0.7621, 0.7742, 0.8061, 0.7665, 0.8177, 0.7665, 0.8177, 0.7742, 0.8061, 0.8026, 0.8281, 0.8001, 0.8334, 0.7191, 0.7621, 0.7384, 0.7424, 0.7835, 0.796, 0.7742, 0.8061, 0.7742, 0.8061, 0.7835, 0.796, 0.8067, 0.8236, 0.8026, 0.8281, 0.7384, 0.7424, 0.7613, 0.727, 0.7951, 0.7884, 0.7835, 0.796, 0.7835, 0.796, 0.7951, 0.7884, 0.8115, 0.8205, 0.8067, 0.8236, 0.7613, 0.727, 0.7867, 0.7162, 0.8081, 0.7835, 0.7951, 0.7884, 0.7951, 0.7884, 0.8081, 0.7835, 0.8157, 0.819, 0.8115, 0.8205, 0.7867, 0.7162, 0.814, 0.7104, 0.822, 0.7811, 0.8081, 0.7835, 0.8081, 0.7835, 0.822, 0.7811, 0.8233, 0.8191, 0.8157, 0.819, 0.814, 0.7104, 0.842, 0.7099, 0.8363, 0.7814, 0.822, 0.7811, 0.822, 0.7811, 0.8363, 0.7814, 0.8314, 0.8202, 0.8233, 0.8191, 0.842, 0.7099, 0.8699, 0.7148, 0.8505, 0.7845, 0.8363, 0.7814, 0.8363, 0.7814, 0.8505, 0.7845, 0.8384, 0.8216, 0.8314, 0.8202, 0.8699, 0.7148, 0.8966, 0.7249, 0.864, 0.7902, 0.8505, 0.7845, 0.8505, 0.7845, 0.864, 0.7902, 0.8451, 0.8245, 0.8384, 0.8216, 0.8966, 0.7249, 0.921, 0.74, 0.8762, 0.7983, 0.864, 0.7902, 0.864, 0.7902, 0.8762, 0.7983, 0.8511, 0.8287, 0.8451, 0.8245, 0.921, 0.74, 0.9424, 0.7598, 0.8866, 0.8087, 0.8762, 0.7983, 0.8762, 0.7983, 0.8866, 0.8087, 0.8561, 0.8341, 0.8511, 0.8287, 0.9424, 0.7598, 0.9597, 0.7835, 0.8949, 0.8208, 0.8866, 0.8087, 0.8866, 0.8087, 0.8949, 0.8208, 0.8601, 0.8405, 0.8561, 0.8341, 0.9597, 0.7835, 0.9708, 0.8106, 0.9007, 0.8342, 0.8949, 0.8208, 0.8949, 0.8208, 0.9007, 0.8342, 0.8627, 0.8477, 0.8601, 0.8405, 0.9708, 0.8106, 0.9764, 0.839, 0.9038, 0.8483, 0.9007, 0.8342, 0.9007, 0.8342, 0.9038, 0.8483, 0.8641, 0.8556, 0.8627, 0.8477, 0.9764, 0.839, 0.9764, 0.8676, 0.9043, 0.8626, 0.9038, 0.8483, 0.9038, 0.8483, 0.9043, 0.8626, 0.8655, 0.8626, 0.8641, 0.8556, 0.9764, 0.8676, 0.9709, 0.8953, 0.9021, 0.8764, 0.9043, 0.8626, 0.9043, 0.8626, 0.9021, 0.8764, 0.8659, 0.8685, 0.8655, 0.8626, 0.9709, 0.8953, 0.9603, 0.9211, 0.8971, 0.8893, 0.9021, 0.8764, 0.9021, 0.8764, 0.8971, 0.8893, 0.8648, 0.8739, 0.8659, 0.8685, 0.9603, 0.9211, 0.945, 0.9443, 0.8897, 0.9007, 0.8971, 0.8893, 0.8971, 0.8893, 0.8897, 0.9007, 0.8623, 0.8787, 0.8648, 0.8739, 0.945, 0.9443, 0.9254, 0.964, 0.8801, 0.9102, 0.8897, 0.9007, 0.8897, 0.9007, 0.8801, 0.9102, 0.858, 0.8828, 0.8623, 0.8787, 0.9254, 0.964, 0.9024, 0.9796, 0.8686, 0.9174, 0.8801, 0.9102, 0.8801, 0.9102, 0.8686, 0.9174, 0.8542, 0.8852, 0.858, 0.8828, 0.8682, 0.706, 0.8474, 0.7099, 0.8401, 0.6409, 0.8477, 0.6395, 0.8477, 0.6395, 0.8401, 0.6409, 0.8362, 0.6017, 0.8474, 0.7099, 0.8263, 0.7098, 0.8323, 0.6408, 0.8401, 0.6409, 0.8401, 0.6409, 0.8323, 0.6408, 0.8362, 0.6017, 0.8263, 0.7098, 0.8055, 0.7056, 0.8248, 0.6392, 0.8323, 0.6408, 0.8323, 0.6408, 0.8248, 0.6392, 0.8362, 0.6017, 0.8055, 0.7056, 0.786, 0.6975, 0.8177, 0.6362, 0.8248, 0.6392, 0.8248, 0.6392, 0.8177, 0.6362, 0.8362, 0.6017, 0.786, 0.6975, 0.7684, 0.6858, 0.8113, 0.6318, 0.8177, 0.6362, 0.8177, 0.6362, 0.8113, 0.6318, 0.8362, 0.6017, 0.7684, 0.6858, 0.7535, 0.6708, 0.806, 0.6264, 0.8113, 0.6318, 0.8113, 0.6318, 0.806, 0.6264, 0.8362, 0.6017, 0.7535, 0.6708, 0.7417, 0.6533, 0.8018, 0.6199, 0.806, 0.6264, 0.806, 0.6264, 0.8018, 0.6199, 0.8362, 0.6017, 0.7417, 0.6533, 0.7336, 0.6338, 0.799, 0.6129, 0.8018, 0.6199, 0.8018, 0.6199, 0.799, 0.6129, 0.8362, 0.6017, 0.7336, 0.6338, 0.7295, 0.6131, 0.7976, 0.6054, 0.799, 0.6129, 0.799, 0.6129, 0.7976, 0.6054, 0.8362, 0.6017, 0.7295, 0.6131, 0.7295, 0.592, 0.7977, 0.5978, 0.7976, 0.6054, 0.7976, 0.6054, 0.7977, 0.5978, 0.8362, 0.6017, 0.7295, 0.592, 0.7337, 0.5712, 0.7992, 0.5904, 0.7977, 0.5978, 0.7977, 0.5978, 0.7992, 0.5904, 0.8362, 0.6017, 0.7337, 0.5712, 0.7418, 0.5518, 0.8022, 0.5834, 0.7992, 0.5904, 0.7992, 0.5904, 0.8022, 0.5834, 0.8362, 0.6017, 0.7418, 0.5518, 0.7537, 0.5343, 0.8065, 0.5772, 0.8022, 0.5834, 0.8022, 0.5834, 0.8065, 0.5772, 0.8362, 0.6017, 0.7537, 0.5343, 0.7684, 0.5191, 0.8117, 0.5718, 0.8065, 0.5772, 0.8065, 0.5772, 0.8117, 0.5718, 0.8362, 0.6017, 0.7684, 0.5191, 0.7862, 0.5077, 0.818, 0.5678, 0.8117, 0.5718, 0.8117, 0.5718, 0.818, 0.5678, 0.8362, 0.6017, 0.7862, 0.5077, 0.8056, 0.4994, 0.8249, 0.5648, 0.818, 0.5678, 0.818, 0.5678, 0.8249, 0.5648, 0.8362, 0.6017, 0.8056, 0.4994, 0.8263, 0.4952, 0.8323, 0.5632, 0.8249, 0.5648, 0.8249, 0.5648, 0.8323, 0.5632, 0.8362, 0.6017, 0.8263, 0.4952, 0.8474, 0.4951, 0.8399, 0.5631, 0.8323, 0.5632, 0.8323, 0.5632, 0.8399, 0.5631, 0.8362, 0.6017, 0.8474, 0.4951, 0.8681, 0.4992, 0.8473, 0.5644, 0.8399, 0.5631, 0.8399, 0.5631, 0.8473, 0.5644, 0.8362, 0.6017, 0.8681, 0.4992, 0.8876, 0.5073, 0.8544, 0.5673, 0.8473, 0.5644, 0.8473, 0.5644, 0.8544, 0.5673, 0.8362, 0.6017, 0.8876, 0.5073, 0.9052, 0.519, 0.8608, 0.5714, 0.8544, 0.5673, 0.8544, 0.5673, 0.8608, 0.5714, 0.8362, 0.6017, 0.9052, 0.519, 0.9201, 0.534, 0.8663, 0.5767, 0.8608, 0.5714, 0.8608, 0.5714, 0.8663, 0.5767, 0.8362, 0.6017, 0.9201, 0.534, 0.9318, 0.5516, 0.8706, 0.583, 0.8663, 0.5767, 0.8663, 0.5767, 0.8706, 0.583, 0.8362, 0.6017, 0.9318, 0.5516, 0.9399, 0.5711, 0.8736, 0.5901, 0.8706, 0.583, 0.8706, 0.583, 0.8736, 0.5901, 0.8362, 0.6017, 0.9399, 0.5711, 0.944, 0.5919, 0.8752, 0.5976, 0.8736, 0.5901, 0.8736, 0.5901, 0.8752, 0.5976, 0.8362, 0.6017, 0.944, 0.5919, 0.944, 0.613, 0.8753, 0.6053, 0.8752, 0.5976, 0.8752, 0.5976, 0.8753, 0.6053, 0.8362, 0.6017, 0.944, 0.613, 0.9399, 0.6337, 0.8739, 0.6129, 0.8753, 0.6053, 0.8753, 0.6053, 0.8739, 0.6129, 0.8362, 0.6017, 0.9399, 0.6337, 0.9318, 0.6533, 0.871, 0.6201, 0.8739, 0.6129, 0.8739, 0.6129, 0.871, 0.6201, 0.8362, 0.6017, 0.9318, 0.6533, 0.9202, 0.671, 0.8668, 0.6266, 0.871, 0.6201, 0.871, 0.6201, 0.8668, 0.6266, 0.8362, 0.6017, 0.9202, 0.671, 0.905, 0.6856, 0.8613, 0.632, 0.8668, 0.6266, 0.8668, 0.6266, 0.8613, 0.632, 0.8362, 0.6017, 0.905, 0.6856, 0.8876, 0.6976, 0.8549, 0.6364, 0.8613, 0.632, 0.8613, 0.632, 0.8549, 0.6364, 0.8362, 0.6017, 0.8876, 0.6976, 0.8682, 0.706, 0.8477, 0.6395, 0.8549, 0.6364, 0.8549, 0.6364, 0.8477, 0.6395, 0.8362, 0.6017])
me_cylinder.use_remesh_preserve_volume = False
me_cylinder.use_remesh_preserve_attributes = False
me_cylinder.use_mirror_vertex_groups = False
me_cylinder.update()

# ---- objects
ob_cylinder = bpy.data.objects.new('Cylinder', me_cylinder)

# ---- transforms, parenting, visibility, modifiers, constraints
ob_cylinder.location = (0.0, 0.0, 0.0)
ob_cylinder.lineart.crease_threshold = 0.0

# ---- collection membership
col_collection_1.objects.link(ob_cylinder)

# ---- scene / render settings (as saved in the file)
scene.frame_start = 1; scene.frame_end = 250; scene.frame_set(1)
scene.render.engine = 'BLENDER_EEVEE_NEXT'
scene.render.image_settings.color_mode = 'RGB'
scene.render.image_settings.compression = 90
scene.render.resolution_percentage = 50
scene.render.dither_intensity = 0.0
scene.render.bake_margin = 2
scene.render.bake_bias = 0.0
scene.cycles.use_denoising = False
scene.cycles.samples = 10
scene.cycles.sampling_pattern = 'TABULATED_SOBOL'
scene.cycles.light_sampling_threshold = 0.0
scene.cycles.use_adaptive_sampling = False
scene.cycles.use_light_tree = False
scene.cycles.blur_glossy = 0.0
scene.cycles.volume_bounces = 1
scene.cycles.pixel_filter_type = 'GAUSSIAN'
scene.cycles.sample_clamp_indirect = 0.0
scene.view_settings.view_transform = 'Standard'
bpy.context.view_layer.update()

# ---- added for rendering (the .blend has no active camera and no usable light): camera, sun
cam_auto = bpy.data.cameras.new('AutoCamera')
cam_auto.lens = 50.0
cam_auto.sensor_width = 36.0
cam_auto.clip_end = 1000.0
ob_auto_camera = bpy.data.objects.new('AutoCamera', cam_auto)
scene.collection.objects.link(ob_auto_camera)
ob_auto_camera.location = (11.9267, -14.312, 15.4233)
ob_auto_camera.rotation_euler = (1.09748, -7.21219e-08, 0.694738)
scene.camera = ob_auto_camera
light_auto_sun = bpy.data.lights.new('AutoSun', 'SUN')
light_auto_sun.energy = 3.0
light_auto_sun.angle = 0.0523599
ob_auto_sun = bpy.data.objects.new('AutoSun', light_auto_sun)
scene.collection.objects.link(ob_auto_sun)
ob_auto_sun.rotation_euler = (0.872665, 0.174533, 0.523599)
bpy.context.view_layer.update()
